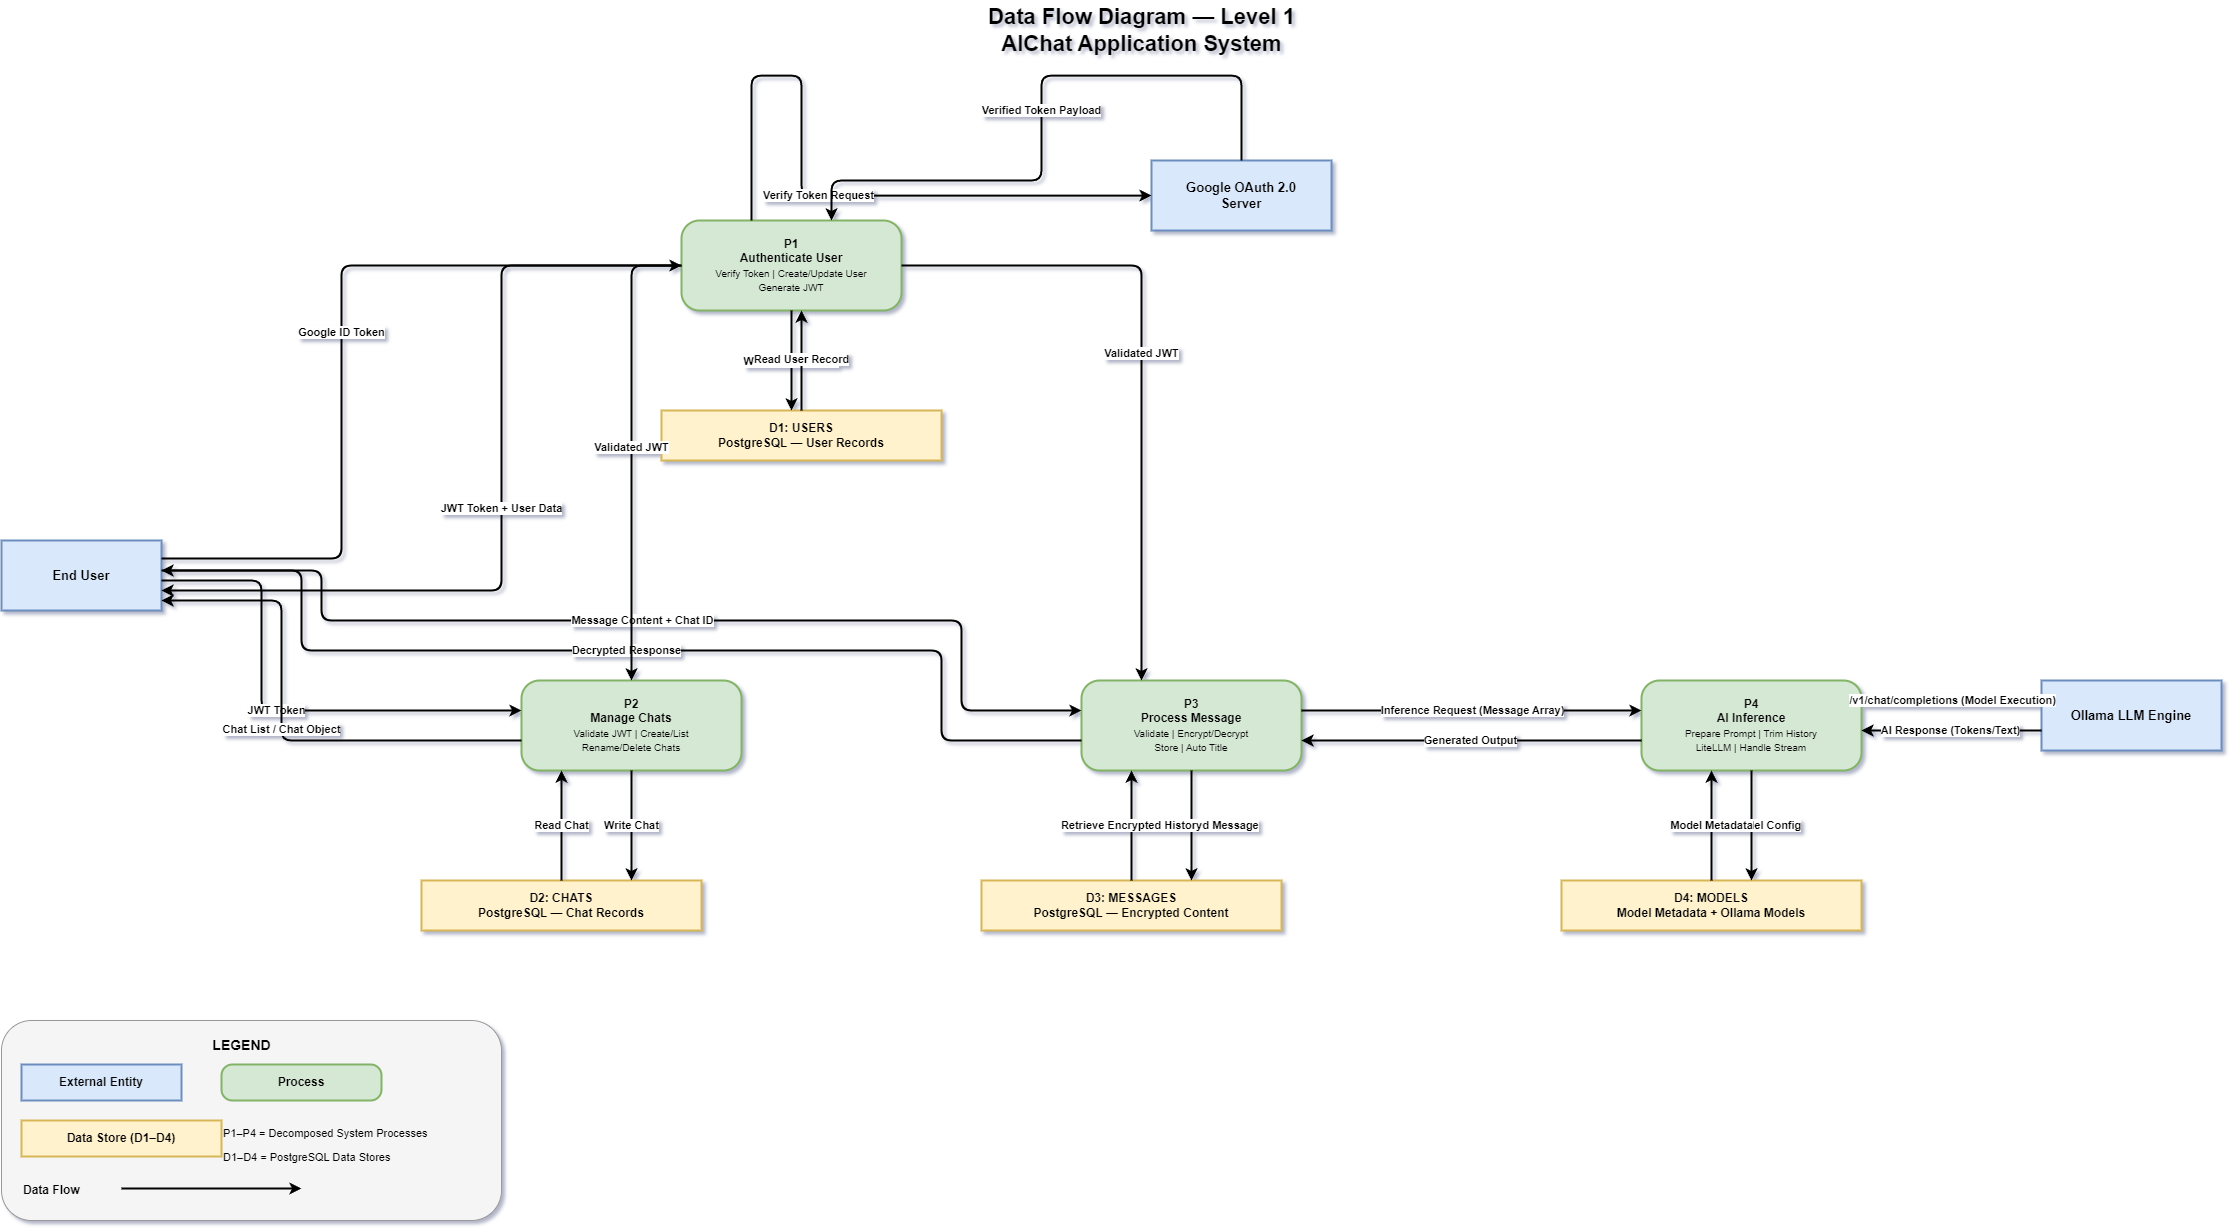

The diagram above was exported from draw.io. Its source (the exported page's mxGraphModel, read from the mxfile embedded in the PNG):
<mxGraphModel dx="2598" dy="1506" grid="1" gridSize="10" guides="1" tooltips="1" connect="1" arrows="1" fold="1" page="1" pageScale="1" pageWidth="827" pageHeight="1169" math="0" shadow="0">
  <root>
    <mxCell id="0" />
    <mxCell id="1" parent="0" />
    <mxCell id="Z3chTqKCrmDJoOFPeSM9-1" parent="1" style="text;html=1;fontSize=22;fontStyle=1;fillColor=none;strokeColor=none;align=center;verticalAlign=middle;" value="Data Flow Diagram — Level 1&#10;AIChat Application System" vertex="1">
      <mxGeometry height="60" width="800" x="800" y="20" as="geometry" />
    </mxCell>
    <mxCell id="Z3chTqKCrmDJoOFPeSM9-2" parent="1" style="rounded=0;whiteSpace=wrap;html=1;fillColor=#dae8fc;strokeColor=#6c8ebf;fontSize=13;verticalAlign=middle;align=center;strokeWidth=2;" value="&lt;b&gt;End User&lt;/b&gt;" vertex="1">
      <mxGeometry height="70" width="160" x="60" y="560" as="geometry" />
    </mxCell>
    <mxCell id="Z3chTqKCrmDJoOFPeSM9-3" parent="1" style="rounded=0;whiteSpace=wrap;html=1;fillColor=#dae8fc;strokeColor=#6c8ebf;fontSize=13;verticalAlign=middle;align=center;strokeWidth=2;" value="&lt;b&gt;Google OAuth 2.0&lt;/b&gt;&#10;&lt;b&gt;Server&lt;/b&gt;" vertex="1">
      <mxGeometry height="70" width="180" x="1210" y="180" as="geometry" />
    </mxCell>
    <mxCell id="Z3chTqKCrmDJoOFPeSM9-4" parent="1" style="rounded=0;whiteSpace=wrap;html=1;fillColor=#dae8fc;strokeColor=#6c8ebf;fontSize=13;verticalAlign=middle;align=center;strokeWidth=2;" value="&lt;b&gt;Ollama LLM Engine&lt;/b&gt;" vertex="1">
      <mxGeometry height="70" width="180" x="2100" y="700" as="geometry" />
    </mxCell>
    <mxCell id="Z3chTqKCrmDJoOFPeSM9-5" parent="1" style="rounded=1;whiteSpace=wrap;html=1;fillColor=#d5e8d4;strokeColor=#82b366;fontSize=12;verticalAlign=middle;align=center;strokeWidth=2;arcSize=20;" value="&lt;b&gt;P1&lt;/b&gt;&#10;&lt;b&gt;Authenticate User&lt;/b&gt;&#10;&lt;font style=&quot;font-size: 10px;&quot;&gt;Verify Token | Create/Update User&#10;Generate JWT&lt;/font&gt;" vertex="1">
      <mxGeometry height="90" width="220" x="740" y="240" as="geometry" />
    </mxCell>
    <mxCell id="Z3chTqKCrmDJoOFPeSM9-6" parent="1" style="rounded=1;whiteSpace=wrap;html=1;fillColor=#d5e8d4;strokeColor=#82b366;fontSize=12;verticalAlign=middle;align=center;strokeWidth=2;arcSize=20;" value="&lt;b&gt;P2&lt;/b&gt;&#10;&lt;b&gt;Manage Chats&lt;/b&gt;&#10;&lt;font style=&quot;font-size: 10px;&quot;&gt;Validate JWT | Create/List&#10;Rename/Delete Chats&lt;/font&gt;" vertex="1">
      <mxGeometry height="90" width="220" x="580" y="700" as="geometry" />
    </mxCell>
    <mxCell id="Z3chTqKCrmDJoOFPeSM9-7" parent="1" style="rounded=1;whiteSpace=wrap;html=1;fillColor=#d5e8d4;strokeColor=#82b366;fontSize=12;verticalAlign=middle;align=center;strokeWidth=2;arcSize=20;" value="&lt;b&gt;P3&lt;/b&gt;&#10;&lt;b&gt;Process Message&lt;/b&gt;&#10;&lt;font style=&quot;font-size: 10px;&quot;&gt;Validate | Encrypt/Decrypt&#10;Store | Auto Title&lt;/font&gt;" vertex="1">
      <mxGeometry height="90" width="220" x="1140" y="700" as="geometry" />
    </mxCell>
    <mxCell id="Z3chTqKCrmDJoOFPeSM9-8" parent="1" style="rounded=1;whiteSpace=wrap;html=1;fillColor=#d5e8d4;strokeColor=#82b366;fontSize=12;verticalAlign=middle;align=center;strokeWidth=2;arcSize=20;" value="&lt;b&gt;P4&lt;/b&gt;&#10;&lt;b&gt;AI Inference&lt;/b&gt;&#10;&lt;font style=&quot;font-size: 10px;&quot;&gt;Prepare Prompt | Trim History&#10;LiteLLM | Handle Stream&lt;/font&gt;" vertex="1">
      <mxGeometry height="90" width="220" x="1700" y="700" as="geometry" />
    </mxCell>
    <mxCell id="Z3chTqKCrmDJoOFPeSM9-9" parent="1" style="rounded=0;whiteSpace=wrap;html=1;fillColor=#fff2cc;strokeColor=#d6b656;fontSize=12;fontStyle=1;verticalAlign=middle;align=center;strokeWidth=2;double=1;" value="D1: USERS&#10;PostgreSQL — User Records" vertex="1">
      <mxGeometry height="50" width="280" x="720" y="430" as="geometry" />
    </mxCell>
    <mxCell id="Z3chTqKCrmDJoOFPeSM9-10" parent="1" style="rounded=0;whiteSpace=wrap;html=1;fillColor=#fff2cc;strokeColor=#d6b656;fontSize=12;fontStyle=1;verticalAlign=middle;align=center;strokeWidth=2;double=1;" value="D2: CHATS&#10;PostgreSQL — Chat Records" vertex="1">
      <mxGeometry height="50" width="280" x="480" y="900" as="geometry" />
    </mxCell>
    <mxCell id="Z3chTqKCrmDJoOFPeSM9-11" parent="1" style="rounded=0;whiteSpace=wrap;html=1;fillColor=#fff2cc;strokeColor=#d6b656;fontSize=12;fontStyle=1;verticalAlign=middle;align=center;strokeWidth=2;double=1;" value="D3: MESSAGES&#10;PostgreSQL — Encrypted Content" vertex="1">
      <mxGeometry height="50" width="300" x="1040" y="900" as="geometry" />
    </mxCell>
    <mxCell id="Z3chTqKCrmDJoOFPeSM9-12" parent="1" style="rounded=0;whiteSpace=wrap;html=1;fillColor=#fff2cc;strokeColor=#d6b656;fontSize=12;fontStyle=1;verticalAlign=middle;align=center;strokeWidth=2;double=1;" value="D4: MODELS&#10;Model Metadata + Ollama Models" vertex="1">
      <mxGeometry height="50" width="300" x="1620" y="900" as="geometry" />
    </mxCell>
    <mxCell id="Z3chTqKCrmDJoOFPeSM9-13" edge="1" parent="1" source="Z3chTqKCrmDJoOFPeSM9-2" style="edgeStyle=orthogonalEdgeStyle;html=1;fontSize=11;fontStyle=1;strokeColor=#000000;strokeWidth=2;labelBackgroundColor=#ffffff;labelBorderColor=none;" target="Z3chTqKCrmDJoOFPeSM9-5" value="Google ID Token">
      <mxGeometry relative="1" as="geometry">
        <Array as="points">
          <mxPoint x="400" y="578" />
          <mxPoint x="400" y="285" />
          <mxPoint x="740" y="285" />
        </Array>
      </mxGeometry>
    </mxCell>
    <mxCell id="Z3chTqKCrmDJoOFPeSM9-14" edge="1" parent="1" source="Z3chTqKCrmDJoOFPeSM9-5" style="edgeStyle=orthogonalEdgeStyle;html=1;fontSize=11;fontStyle=1;strokeColor=#000000;strokeWidth=2;labelBackgroundColor=#ffffff;labelBorderColor=none;" target="Z3chTqKCrmDJoOFPeSM9-2" value="JWT Token + User Data">
      <mxGeometry relative="1" as="geometry">
        <Array as="points">
          <mxPoint x="560" y="285" />
          <mxPoint x="560" y="610" />
          <mxPoint x="220" y="610" />
        </Array>
      </mxGeometry>
    </mxCell>
    <mxCell id="Z3chTqKCrmDJoOFPeSM9-15" edge="1" parent="1" source="Z3chTqKCrmDJoOFPeSM9-5" style="edgeStyle=orthogonalEdgeStyle;html=1;fontSize=11;fontStyle=1;strokeColor=#000000;strokeWidth=2;labelBackgroundColor=#ffffff;labelBorderColor=none;" target="Z3chTqKCrmDJoOFPeSM9-3" value="Verify Token Request">
      <mxGeometry relative="1" as="geometry">
        <Array as="points">
          <mxPoint x="810" y="240" />
          <mxPoint x="810" y="95" />
          <mxPoint x="860" y="95" />
        </Array>
      </mxGeometry>
    </mxCell>
    <mxCell id="Z3chTqKCrmDJoOFPeSM9-16" edge="1" parent="1" source="Z3chTqKCrmDJoOFPeSM9-3" style="edgeStyle=orthogonalEdgeStyle;html=1;fontSize=11;fontStyle=1;strokeColor=#000000;strokeWidth=2;labelBackgroundColor=#ffffff;labelBorderColor=none;" target="Z3chTqKCrmDJoOFPeSM9-5" value="Verified Token Payload">
      <mxGeometry relative="1" as="geometry">
        <Array as="points">
          <mxPoint x="1100" y="95" />
          <mxPoint x="1100" y="200" />
          <mxPoint x="890" y="200" />
          <mxPoint x="890" y="240" />
        </Array>
      </mxGeometry>
    </mxCell>
    <mxCell id="Z3chTqKCrmDJoOFPeSM9-17" edge="1" parent="1" source="Z3chTqKCrmDJoOFPeSM9-5" style="edgeStyle=orthogonalEdgeStyle;html=1;fontSize=11;fontStyle=1;strokeColor=#000000;strokeWidth=2;labelBackgroundColor=#ffffff;labelBorderColor=none;" target="Z3chTqKCrmDJoOFPeSM9-9" value="Write User Record">
      <mxGeometry relative="1" as="geometry">
        <Array as="points">
          <mxPoint x="870" y="330" />
          <mxPoint x="870" y="430" />
        </Array>
      </mxGeometry>
    </mxCell>
    <mxCell id="Z3chTqKCrmDJoOFPeSM9-18" edge="1" parent="1" source="Z3chTqKCrmDJoOFPeSM9-9" style="edgeStyle=orthogonalEdgeStyle;html=1;fontSize=11;fontStyle=1;strokeColor=#000000;strokeWidth=2;labelBackgroundColor=#ffffff;labelBorderColor=none;" target="Z3chTqKCrmDJoOFPeSM9-5" value="Read User Record">
      <mxGeometry relative="1" as="geometry">
        <Array as="points">
          <mxPoint x="830" y="430" />
          <mxPoint x="830" y="330" />
        </Array>
      </mxGeometry>
    </mxCell>
    <mxCell id="Z3chTqKCrmDJoOFPeSM9-19" edge="1" parent="1" source="Z3chTqKCrmDJoOFPeSM9-2" style="edgeStyle=orthogonalEdgeStyle;html=1;fontSize=11;fontStyle=1;strokeColor=#000000;strokeWidth=2;labelBackgroundColor=#ffffff;labelBorderColor=none;" target="Z3chTqKCrmDJoOFPeSM9-6" value="JWT Token">
      <mxGeometry relative="1" as="geometry">
        <Array as="points">
          <mxPoint x="320" y="600" />
          <mxPoint x="320" y="730" />
          <mxPoint x="580" y="730" />
        </Array>
      </mxGeometry>
    </mxCell>
    <mxCell id="Z3chTqKCrmDJoOFPeSM9-20" edge="1" parent="1" source="Z3chTqKCrmDJoOFPeSM9-6" style="edgeStyle=orthogonalEdgeStyle;html=1;fontSize=11;fontStyle=1;strokeColor=#000000;strokeWidth=2;labelBackgroundColor=#ffffff;labelBorderColor=none;" target="Z3chTqKCrmDJoOFPeSM9-2" value="Chat List / Chat Object">
      <mxGeometry relative="1" as="geometry">
        <Array as="points">
          <mxPoint x="460" y="760" />
          <mxPoint x="340" y="760" />
          <mxPoint x="340" y="620" />
          <mxPoint x="220" y="620" />
        </Array>
      </mxGeometry>
    </mxCell>
    <mxCell id="Z3chTqKCrmDJoOFPeSM9-21" edge="1" parent="1" source="Z3chTqKCrmDJoOFPeSM9-6" style="edgeStyle=orthogonalEdgeStyle;html=1;fontSize=11;fontStyle=1;strokeColor=#000000;strokeWidth=2;labelBackgroundColor=#ffffff;labelBorderColor=none;" target="Z3chTqKCrmDJoOFPeSM9-10" value="Write Chat">
      <mxGeometry relative="1" as="geometry">
        <Array as="points">
          <mxPoint x="660" y="790" />
          <mxPoint x="660" y="900" />
        </Array>
      </mxGeometry>
    </mxCell>
    <mxCell id="Z3chTqKCrmDJoOFPeSM9-22" edge="1" parent="1" source="Z3chTqKCrmDJoOFPeSM9-10" style="edgeStyle=orthogonalEdgeStyle;html=1;fontSize=11;fontStyle=1;strokeColor=#000000;strokeWidth=2;labelBackgroundColor=#ffffff;labelBorderColor=none;" target="Z3chTqKCrmDJoOFPeSM9-6" value="Read Chat">
      <mxGeometry relative="1" as="geometry">
        <Array as="points">
          <mxPoint x="620" y="900" />
          <mxPoint x="620" y="790" />
        </Array>
      </mxGeometry>
    </mxCell>
    <mxCell id="Z3chTqKCrmDJoOFPeSM9-23" edge="1" parent="1" source="Z3chTqKCrmDJoOFPeSM9-2" style="edgeStyle=orthogonalEdgeStyle;html=1;fontSize=11;fontStyle=1;strokeColor=#000000;strokeWidth=2;labelBackgroundColor=#ffffff;labelBorderColor=none;" target="Z3chTqKCrmDJoOFPeSM9-7" value="Message Content + Chat ID">
      <mxGeometry relative="1" as="geometry">
        <Array as="points">
          <mxPoint x="380" y="590" />
          <mxPoint x="380" y="640" />
          <mxPoint x="1020" y="640" />
          <mxPoint x="1020" y="730" />
          <mxPoint x="1140" y="730" />
        </Array>
      </mxGeometry>
    </mxCell>
    <mxCell id="Z3chTqKCrmDJoOFPeSM9-24" edge="1" parent="1" source="Z3chTqKCrmDJoOFPeSM9-7" style="edgeStyle=orthogonalEdgeStyle;html=1;fontSize=11;fontStyle=1;strokeColor=#000000;strokeWidth=2;labelBackgroundColor=#ffffff;labelBorderColor=none;" target="Z3chTqKCrmDJoOFPeSM9-2" value="Decrypted Response">
      <mxGeometry relative="1" as="geometry">
        <Array as="points">
          <mxPoint x="1000" y="760" />
          <mxPoint x="1000" y="670" />
          <mxPoint x="360" y="670" />
          <mxPoint x="360" y="590" />
          <mxPoint x="220" y="590" />
        </Array>
      </mxGeometry>
    </mxCell>
    <mxCell id="Z3chTqKCrmDJoOFPeSM9-25" edge="1" parent="1" source="Z3chTqKCrmDJoOFPeSM9-7" style="edgeStyle=orthogonalEdgeStyle;html=1;fontSize=11;fontStyle=1;strokeColor=#000000;strokeWidth=2;labelBackgroundColor=#ffffff;labelBorderColor=none;" target="Z3chTqKCrmDJoOFPeSM9-11" value="Store Encrypted Message">
      <mxGeometry relative="1" as="geometry">
        <Array as="points">
          <mxPoint x="1230" y="790" />
          <mxPoint x="1230" y="900" />
        </Array>
      </mxGeometry>
    </mxCell>
    <mxCell id="Z3chTqKCrmDJoOFPeSM9-26" edge="1" parent="1" source="Z3chTqKCrmDJoOFPeSM9-11" style="edgeStyle=orthogonalEdgeStyle;html=1;fontSize=11;fontStyle=1;strokeColor=#000000;strokeWidth=2;labelBackgroundColor=#ffffff;labelBorderColor=none;" target="Z3chTqKCrmDJoOFPeSM9-7" value="Retrieve Encrypted History">
      <mxGeometry relative="1" as="geometry">
        <Array as="points">
          <mxPoint x="1270" y="900" />
          <mxPoint x="1270" y="790" />
        </Array>
      </mxGeometry>
    </mxCell>
    <mxCell id="Z3chTqKCrmDJoOFPeSM9-27" edge="1" parent="1" source="Z3chTqKCrmDJoOFPeSM9-7" style="edgeStyle=orthogonalEdgeStyle;html=1;fontSize=11;fontStyle=1;strokeColor=#000000;strokeWidth=2;labelBackgroundColor=#ffffff;labelBorderColor=none;" target="Z3chTqKCrmDJoOFPeSM9-8" value="Inference Request (Message Array)">
      <mxGeometry relative="1" as="geometry">
        <Array as="points">
          <mxPoint x="1460" y="730" />
          <mxPoint x="1700" y="730" />
        </Array>
      </mxGeometry>
    </mxCell>
    <mxCell id="Z3chTqKCrmDJoOFPeSM9-28" edge="1" parent="1" source="Z3chTqKCrmDJoOFPeSM9-8" style="edgeStyle=orthogonalEdgeStyle;html=1;fontSize=11;fontStyle=1;strokeColor=#000000;strokeWidth=2;labelBackgroundColor=#ffffff;labelBorderColor=none;" target="Z3chTqKCrmDJoOFPeSM9-7" value="Generated Output">
      <mxGeometry relative="1" as="geometry">
        <Array as="points">
          <mxPoint x="1560" y="760" />
          <mxPoint x="1460" y="760" />
        </Array>
      </mxGeometry>
    </mxCell>
    <mxCell id="Z3chTqKCrmDJoOFPeSM9-29" edge="1" parent="1" source="Z3chTqKCrmDJoOFPeSM9-8" style="edgeStyle=orthogonalEdgeStyle;html=1;fontSize=11;fontStyle=1;strokeColor=#000000;strokeWidth=2;labelBackgroundColor=#ffffff;labelBorderColor=none;" target="Z3chTqKCrmDJoOFPeSM9-4" value="/v1/chat/completions (Model Execution)">
      <mxGeometry relative="1" as="geometry">
        <Array as="points">
          <mxPoint x="1980" y="720" />
          <mxPoint x="2100" y="720" />
        </Array>
      </mxGeometry>
    </mxCell>
    <mxCell id="Z3chTqKCrmDJoOFPeSM9-30" edge="1" parent="1" source="Z3chTqKCrmDJoOFPeSM9-4" style="edgeStyle=orthogonalEdgeStyle;html=1;fontSize=11;fontStyle=1;strokeColor=#000000;strokeWidth=2;labelBackgroundColor=#ffffff;labelBorderColor=none;" target="Z3chTqKCrmDJoOFPeSM9-8" value="AI Response (Tokens/Text)">
      <mxGeometry relative="1" as="geometry">
        <Array as="points">
          <mxPoint x="2000" y="750" />
          <mxPoint x="1920" y="750" />
        </Array>
      </mxGeometry>
    </mxCell>
    <mxCell id="Z3chTqKCrmDJoOFPeSM9-31" edge="1" parent="1" source="Z3chTqKCrmDJoOFPeSM9-8" style="edgeStyle=orthogonalEdgeStyle;html=1;fontSize=11;fontStyle=1;strokeColor=#000000;strokeWidth=2;labelBackgroundColor=#ffffff;labelBorderColor=none;" target="Z3chTqKCrmDJoOFPeSM9-12" value="Read Model Config">
      <mxGeometry relative="1" as="geometry">
        <Array as="points">
          <mxPoint x="1830" y="790" />
          <mxPoint x="1830" y="900" />
        </Array>
      </mxGeometry>
    </mxCell>
    <mxCell id="Z3chTqKCrmDJoOFPeSM9-32" edge="1" parent="1" source="Z3chTqKCrmDJoOFPeSM9-12" style="edgeStyle=orthogonalEdgeStyle;html=1;fontSize=11;fontStyle=1;strokeColor=#000000;strokeWidth=2;labelBackgroundColor=#ffffff;labelBorderColor=none;" target="Z3chTqKCrmDJoOFPeSM9-8" value="Model Metadata">
      <mxGeometry relative="1" as="geometry">
        <Array as="points">
          <mxPoint x="1870" y="900" />
          <mxPoint x="1870" y="790" />
        </Array>
      </mxGeometry>
    </mxCell>
    <mxCell id="Z3chTqKCrmDJoOFPeSM9-33" edge="1" parent="1" source="Z3chTqKCrmDJoOFPeSM9-5" style="edgeStyle=orthogonalEdgeStyle;html=1;fontSize=11;fontStyle=1;strokeColor=#000000;strokeWidth=2;labelBackgroundColor=#ffffff;labelBorderColor=none;" target="Z3chTqKCrmDJoOFPeSM9-6" value="Validated JWT">
      <mxGeometry relative="1" as="geometry">
        <Array as="points">
          <mxPoint x="740" y="285" />
          <mxPoint x="690" y="285" />
          <mxPoint x="690" y="745" />
        </Array>
      </mxGeometry>
    </mxCell>
    <mxCell id="Z3chTqKCrmDJoOFPeSM9-34" edge="1" parent="1" source="Z3chTqKCrmDJoOFPeSM9-5" style="edgeStyle=orthogonalEdgeStyle;html=1;fontSize=11;fontStyle=1;strokeColor=#000000;strokeWidth=2;labelBackgroundColor=#ffffff;labelBorderColor=none;" target="Z3chTqKCrmDJoOFPeSM9-7" value="Validated JWT">
      <mxGeometry relative="1" as="geometry">
        <Array as="points">
          <mxPoint x="960" y="285" />
          <mxPoint x="1200" y="285" />
          <mxPoint x="1200" y="700" />
        </Array>
      </mxGeometry>
    </mxCell>
    <mxCell id="Z3chTqKCrmDJoOFPeSM9-35" parent="1" style="rounded=1;whiteSpace=wrap;html=1;fillColor=#f5f5f5;strokeColor=#999999;strokeWidth=1;" value="" vertex="1">
      <mxGeometry height="200" width="500" x="60" y="1040" as="geometry" />
    </mxCell>
    <mxCell id="Z3chTqKCrmDJoOFPeSM9-36" parent="1" style="text;html=1;fontSize=14;fontStyle=1;fillColor=none;strokeColor=none;align=center;" value="LEGEND" vertex="1">
      <mxGeometry height="24" width="120" x="240" y="1050" as="geometry" />
    </mxCell>
    <mxCell id="Z3chTqKCrmDJoOFPeSM9-37" parent="1" style="rounded=0;whiteSpace=wrap;html=1;fillColor=#dae8fc;strokeColor=#6c8ebf;fontSize=12;fontStyle=1;strokeWidth=2;" value="External Entity" vertex="1">
      <mxGeometry height="36" width="160" x="80" y="1084" as="geometry" />
    </mxCell>
    <mxCell id="Z3chTqKCrmDJoOFPeSM9-38" parent="1" style="rounded=1;whiteSpace=wrap;html=1;fillColor=#d5e8d4;strokeColor=#82b366;fontSize=12;fontStyle=1;strokeWidth=2;arcSize=30;" value="Process" vertex="1">
      <mxGeometry height="36" width="160" x="280" y="1084" as="geometry" />
    </mxCell>
    <mxCell id="Z3chTqKCrmDJoOFPeSM9-39" parent="1" style="rounded=0;whiteSpace=wrap;html=1;fillColor=#fff2cc;strokeColor=#d6b656;fontSize=12;fontStyle=1;strokeWidth=2;double=1;" value="Data Store (D1–D4)" vertex="1">
      <mxGeometry height="36" width="200" x="80" y="1140" as="geometry" />
    </mxCell>
    <mxCell id="Z3chTqKCrmDJoOFPeSM9-40" parent="1" style="text;html=1;fontSize=12;fontStyle=1;fillColor=none;strokeColor=none;align=left;" value="Data Flow" vertex="1">
      <mxGeometry height="24" width="100" x="80" y="1196" as="geometry" />
    </mxCell>
    <mxCell id="Z3chTqKCrmDJoOFPeSM9-41" edge="1" parent="1" style="edgeStyle=none;html=1;strokeColor=#000000;strokeWidth=2;" value="">
      <mxGeometry relative="1" as="geometry">
        <mxPoint x="180" y="1208" as="sourcePoint" />
        <mxPoint x="360" y="1208" as="targetPoint" />
      </mxGeometry>
    </mxCell>
    <mxCell id="Z3chTqKCrmDJoOFPeSM9-42" parent="1" style="text;html=1;fontSize=11;fillColor=none;strokeColor=none;align=left;" value="P1–P4 = Decomposed System Processes" vertex="1">
      <mxGeometry height="22" width="260" x="280" y="1140" as="geometry" />
    </mxCell>
    <mxCell id="Z3chTqKCrmDJoOFPeSM9-43" parent="1" style="text;html=1;fontSize=11;fillColor=none;strokeColor=none;align=left;" value="D1–D4 = PostgreSQL Data Stores" vertex="1">
      <mxGeometry height="22" width="260" x="280" y="1164" as="geometry" />
    </mxCell>
  </root>
</mxGraphModel>